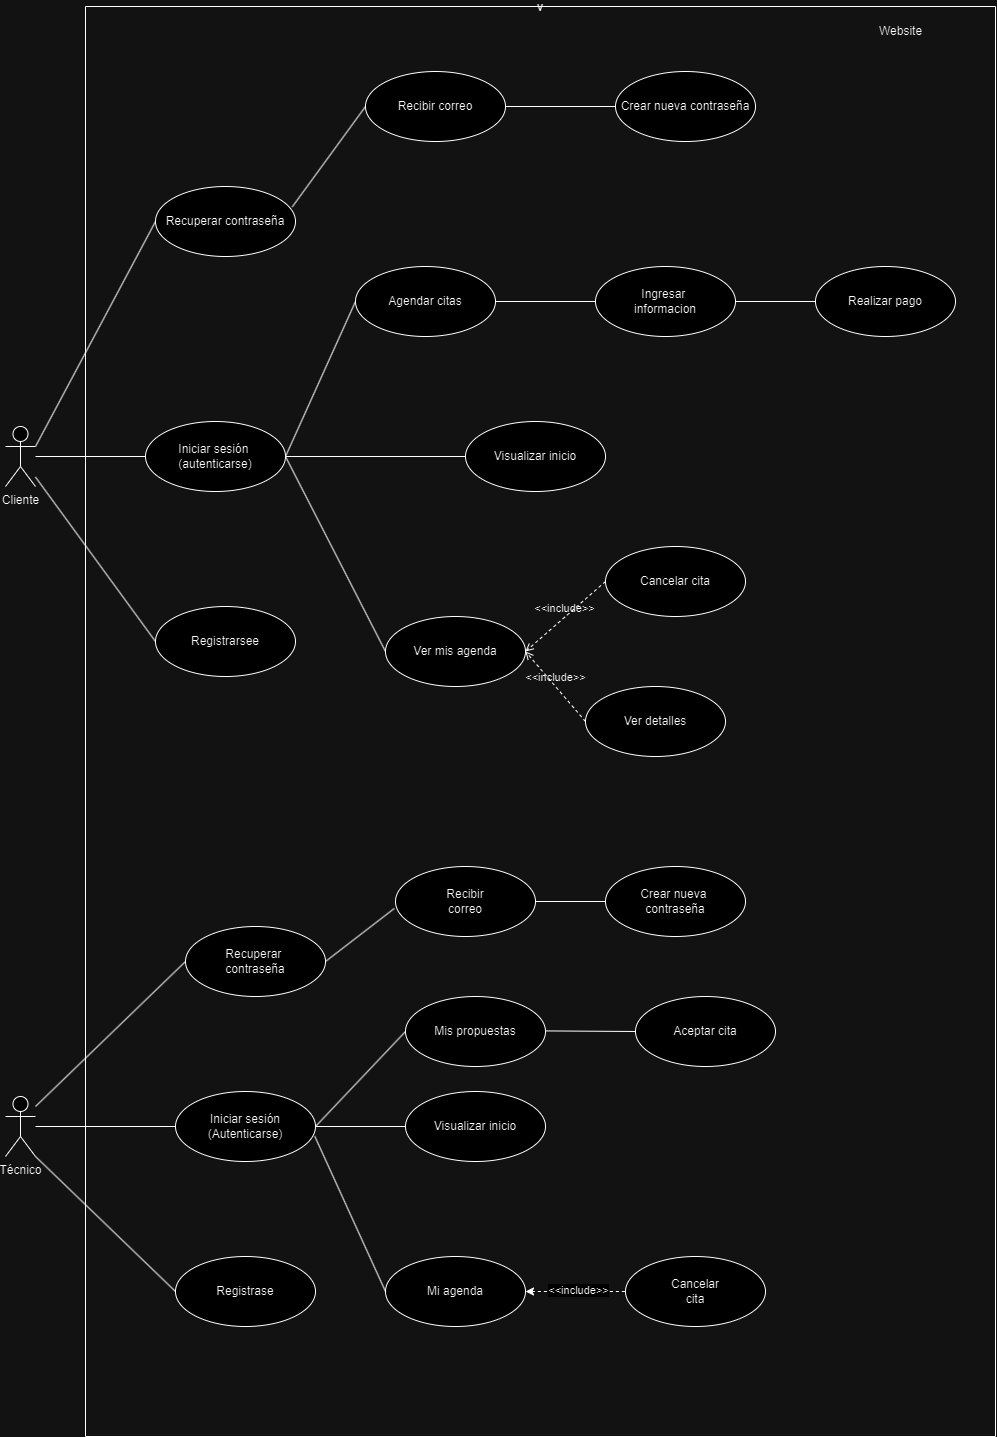

The diagram above was exported from draw.io. Its source (the exported page's mxGraphModel, read from the mxfile embedded in the PNG):
<mxGraphModel dx="3600" dy="2526" grid="1" gridSize="10" guides="1" tooltips="1" connect="1" arrows="1" fold="1" page="0" pageScale="1" pageWidth="827" pageHeight="1169" math="0" shadow="0">
  <root>
    <mxCell id="0" />
    <mxCell id="1" parent="0" />
    <mxCell id="UY9DITYKQAompn-UwXVe-24" style="rounded=0;orthogonalLoop=1;jettySize=auto;html=1;entryX=0;entryY=0.5;entryDx=0;entryDy=0;endArrow=none;endFill=0;" parent="1" source="UY9DITYKQAompn-UwXVe-1" target="UY9DITYKQAompn-UwXVe-3" edge="1">
      <mxGeometry relative="1" as="geometry" />
    </mxCell>
    <mxCell id="UY9DITYKQAompn-UwXVe-25" style="rounded=0;orthogonalLoop=1;jettySize=auto;html=1;entryX=0;entryY=0.5;entryDx=0;entryDy=0;exitX=1;exitY=0.3333333333333333;exitDx=0;exitDy=0;exitPerimeter=0;endArrow=none;endFill=0;" parent="1" source="UY9DITYKQAompn-UwXVe-1" target="UY9DITYKQAompn-UwXVe-5" edge="1">
      <mxGeometry relative="1" as="geometry" />
    </mxCell>
    <mxCell id="UY9DITYKQAompn-UwXVe-1" value="Cliente" style="shape=umlActor;verticalLabelPosition=bottom;verticalAlign=top;html=1;" parent="1" vertex="1">
      <mxGeometry x="-160" y="-350" width="30" height="60" as="geometry" />
    </mxCell>
    <mxCell id="UY9DITYKQAompn-UwXVe-38" value="v" style="swimlane;startSize=0;" parent="1" vertex="1">
      <mxGeometry x="-80" y="-770" width="910" height="1430" as="geometry">
        <mxRectangle x="-60" y="-710" width="50" height="40" as="alternateBounds" />
      </mxGeometry>
    </mxCell>
    <mxCell id="UY9DITYKQAompn-UwXVe-39" value="Website" style="text;html=1;align=center;verticalAlign=middle;resizable=0;points=[];autosize=1;strokeColor=none;fillColor=none;" parent="UY9DITYKQAompn-UwXVe-38" vertex="1">
      <mxGeometry x="780" y="10" width="70" height="30" as="geometry" />
    </mxCell>
    <mxCell id="UY9DITYKQAompn-UwXVe-3" value="Registrarsee" style="ellipse;whiteSpace=wrap;html=1;" parent="UY9DITYKQAompn-UwXVe-38" vertex="1">
      <mxGeometry x="70" y="600" width="140" height="70" as="geometry" />
    </mxCell>
    <mxCell id="UY9DITYKQAompn-UwXVe-5" value="Recuperar contraseña" style="ellipse;whiteSpace=wrap;html=1;noLabel=0;" parent="UY9DITYKQAompn-UwXVe-38" vertex="1">
      <mxGeometry x="70" y="180" width="140" height="70" as="geometry" />
    </mxCell>
    <mxCell id="UY9DITYKQAompn-UwXVe-8" value="Ingresar&amp;nbsp;&lt;div&gt;informacion&lt;/div&gt;" style="ellipse;whiteSpace=wrap;html=1;" parent="UY9DITYKQAompn-UwXVe-38" vertex="1">
      <mxGeometry x="510" y="260" width="140" height="70" as="geometry" />
    </mxCell>
    <mxCell id="j46p12jNmcbfrppGY4FV-32" style="rounded=0;orthogonalLoop=1;jettySize=auto;html=1;entryX=1;entryY=0.5;entryDx=0;entryDy=0;flowAnimation=0;shadow=0;jumpStyle=none;exitX=0;exitY=0.5;exitDx=0;exitDy=0;elbow=vertical;endArrow=none;endFill=0;" parent="UY9DITYKQAompn-UwXVe-38" source="UY9DITYKQAompn-UwXVe-9" target="I5_FkPABJrjS-Rx3a09a-2" edge="1">
      <mxGeometry relative="1" as="geometry" />
    </mxCell>
    <mxCell id="UY9DITYKQAompn-UwXVe-9" value="Ver mis agenda" style="ellipse;whiteSpace=wrap;html=1;" parent="UY9DITYKQAompn-UwXVe-38" vertex="1">
      <mxGeometry x="300" y="610" width="140" height="70" as="geometry" />
    </mxCell>
    <mxCell id="a-UGdXaP6SHZQmlNzmEN-1" value="Crear nueva contraseña" style="ellipse;whiteSpace=wrap;html=1;" parent="UY9DITYKQAompn-UwXVe-38" vertex="1">
      <mxGeometry x="530" y="65" width="140" height="70" as="geometry" />
    </mxCell>
    <mxCell id="j46p12jNmcbfrppGY4FV-1" value="Visualizar inicio" style="ellipse;whiteSpace=wrap;html=1;" parent="UY9DITYKQAompn-UwXVe-38" vertex="1">
      <mxGeometry x="380" y="415" width="140" height="70" as="geometry" />
    </mxCell>
    <mxCell id="j46p12jNmcbfrppGY4FV-4" value="&lt;div&gt;Recibir correo&lt;/div&gt;" style="ellipse;whiteSpace=wrap;html=1;noLabel=0;" parent="UY9DITYKQAompn-UwXVe-38" vertex="1">
      <mxGeometry x="280" y="65" width="140" height="70" as="geometry" />
    </mxCell>
    <mxCell id="j46p12jNmcbfrppGY4FV-35" style="rounded=0;orthogonalLoop=1;jettySize=auto;html=1;entryX=1;entryY=0.5;entryDx=0;entryDy=0;exitX=0;exitY=0.5;exitDx=0;exitDy=0;endArrow=none;endFill=0;" parent="UY9DITYKQAompn-UwXVe-38" source="j46p12jNmcbfrppGY4FV-9" target="I5_FkPABJrjS-Rx3a09a-2" edge="1">
      <mxGeometry relative="1" as="geometry">
        <Array as="points" />
      </mxGeometry>
    </mxCell>
    <mxCell id="j46p12jNmcbfrppGY4FV-9" value="Agendar citas" style="ellipse;whiteSpace=wrap;html=1;" parent="UY9DITYKQAompn-UwXVe-38" vertex="1">
      <mxGeometry x="270" y="260" width="140" height="70" as="geometry" />
    </mxCell>
    <mxCell id="j46p12jNmcbfrppGY4FV-160" value="Realizar pago" style="ellipse;whiteSpace=wrap;html=1;" parent="UY9DITYKQAompn-UwXVe-38" vertex="1">
      <mxGeometry x="730" y="260" width="140" height="70" as="geometry" />
    </mxCell>
    <mxCell id="I5_FkPABJrjS-Rx3a09a-2" value="Iniciar sesión&amp;nbsp;&lt;div&gt;(autenticarse)&lt;/div&gt;" style="ellipse;whiteSpace=wrap;html=1;" parent="UY9DITYKQAompn-UwXVe-38" vertex="1">
      <mxGeometry x="60" y="415" width="140" height="70" as="geometry" />
    </mxCell>
    <mxCell id="I5_FkPABJrjS-Rx3a09a-7" value="Ver detalles" style="ellipse;whiteSpace=wrap;html=1;" parent="UY9DITYKQAompn-UwXVe-38" vertex="1">
      <mxGeometry x="500" y="680" width="140" height="70" as="geometry" />
    </mxCell>
    <mxCell id="951kdNYIY-3Ci5IxXGCE-1" style="rounded=0;orthogonalLoop=1;jettySize=auto;html=1;entryX=0.977;entryY=0.291;entryDx=0;entryDy=0;exitX=0;exitY=0.5;exitDx=0;exitDy=0;endArrow=none;endFill=0;entryPerimeter=0;" edge="1" parent="UY9DITYKQAompn-UwXVe-38" source="j46p12jNmcbfrppGY4FV-4" target="UY9DITYKQAompn-UwXVe-5">
      <mxGeometry relative="1" as="geometry">
        <mxPoint x="290" y="265" as="sourcePoint" />
        <mxPoint x="210" y="180" as="targetPoint" />
        <Array as="points" />
      </mxGeometry>
    </mxCell>
    <mxCell id="951kdNYIY-3Ci5IxXGCE-2" style="rounded=0;orthogonalLoop=1;jettySize=auto;html=1;entryX=1;entryY=0.5;entryDx=0;entryDy=0;exitX=0;exitY=0.5;exitDx=0;exitDy=0;endArrow=none;endFill=0;" edge="1" parent="UY9DITYKQAompn-UwXVe-38" source="a-UGdXaP6SHZQmlNzmEN-1" target="j46p12jNmcbfrppGY4FV-4">
      <mxGeometry relative="1" as="geometry">
        <mxPoint x="501.5" y="20" as="sourcePoint" />
        <mxPoint x="418.5" y="90" as="targetPoint" />
        <Array as="points" />
      </mxGeometry>
    </mxCell>
    <mxCell id="951kdNYIY-3Ci5IxXGCE-3" style="rounded=0;orthogonalLoop=1;jettySize=auto;html=1;entryX=1;entryY=0.5;entryDx=0;entryDy=0;exitX=0;exitY=0.5;exitDx=0;exitDy=0;endArrow=none;endFill=0;" edge="1" parent="UY9DITYKQAompn-UwXVe-38" source="UY9DITYKQAompn-UwXVe-8" target="j46p12jNmcbfrppGY4FV-9">
      <mxGeometry relative="1" as="geometry">
        <mxPoint x="531.5" y="180" as="sourcePoint" />
        <mxPoint x="410" y="215" as="targetPoint" />
        <Array as="points" />
      </mxGeometry>
    </mxCell>
    <mxCell id="951kdNYIY-3Ci5IxXGCE-4" style="rounded=0;orthogonalLoop=1;jettySize=auto;html=1;exitX=0;exitY=0.5;exitDx=0;exitDy=0;endArrow=none;endFill=0;" edge="1" parent="UY9DITYKQAompn-UwXVe-38" source="j46p12jNmcbfrppGY4FV-1">
      <mxGeometry relative="1" as="geometry">
        <mxPoint x="320" y="305" as="sourcePoint" />
        <mxPoint x="200" y="450" as="targetPoint" />
        <Array as="points" />
      </mxGeometry>
    </mxCell>
    <mxCell id="951kdNYIY-3Ci5IxXGCE-5" value="Cancelar cita" style="ellipse;whiteSpace=wrap;html=1;" vertex="1" parent="UY9DITYKQAompn-UwXVe-38">
      <mxGeometry x="520" y="540" width="140" height="70" as="geometry" />
    </mxCell>
    <mxCell id="951kdNYIY-3Ci5IxXGCE-6" value="&amp;lt;&amp;lt;include&amp;gt;&amp;gt;" style="html=1;verticalAlign=bottom;labelBackgroundColor=none;endArrow=open;endFill=0;dashed=1;rounded=0;exitX=0;exitY=0.5;exitDx=0;exitDy=0;entryX=1;entryY=0.5;entryDx=0;entryDy=0;" edge="1" parent="UY9DITYKQAompn-UwXVe-38" source="I5_FkPABJrjS-Rx3a09a-7" target="UY9DITYKQAompn-UwXVe-9">
      <mxGeometry width="160" relative="1" as="geometry">
        <mxPoint x="360" y="530" as="sourcePoint" />
        <mxPoint x="520" y="530" as="targetPoint" />
      </mxGeometry>
    </mxCell>
    <mxCell id="951kdNYIY-3Ci5IxXGCE-7" value="&amp;lt;&amp;lt;include&amp;gt;&amp;gt;" style="html=1;verticalAlign=bottom;labelBackgroundColor=none;endArrow=open;endFill=0;dashed=1;rounded=0;exitX=0;exitY=0.5;exitDx=0;exitDy=0;entryX=1;entryY=0.5;entryDx=0;entryDy=0;" edge="1" parent="UY9DITYKQAompn-UwXVe-38" source="951kdNYIY-3Ci5IxXGCE-5" target="UY9DITYKQAompn-UwXVe-9">
      <mxGeometry width="160" relative="1" as="geometry">
        <mxPoint x="480" y="490" as="sourcePoint" />
        <mxPoint x="400" y="390" as="targetPoint" />
      </mxGeometry>
    </mxCell>
    <mxCell id="951kdNYIY-3Ci5IxXGCE-9" style="rounded=0;orthogonalLoop=1;jettySize=auto;html=1;entryX=1;entryY=0.5;entryDx=0;entryDy=0;exitX=0;exitY=0.5;exitDx=0;exitDy=0;endArrow=none;endFill=0;" edge="1" parent="UY9DITYKQAompn-UwXVe-38" source="j46p12jNmcbfrppGY4FV-160" target="UY9DITYKQAompn-UwXVe-8">
      <mxGeometry relative="1" as="geometry">
        <mxPoint x="730" y="224.51999999999998" as="sourcePoint" />
        <mxPoint x="640" y="224.51999999999998" as="targetPoint" />
        <Array as="points" />
      </mxGeometry>
    </mxCell>
    <mxCell id="951kdNYIY-3Ci5IxXGCE-13" value="Registrase" style="ellipse;whiteSpace=wrap;html=1;" vertex="1" parent="UY9DITYKQAompn-UwXVe-38">
      <mxGeometry x="90" y="1250" width="140" height="70" as="geometry" />
    </mxCell>
    <mxCell id="951kdNYIY-3Ci5IxXGCE-14" value="Recuperar&amp;nbsp;&lt;div&gt;contraseña&lt;/div&gt;" style="ellipse;whiteSpace=wrap;html=1;" vertex="1" parent="UY9DITYKQAompn-UwXVe-38">
      <mxGeometry x="100" y="920" width="140" height="70" as="geometry" />
    </mxCell>
    <mxCell id="j46p12jNmcbfrppGY4FV-134" value="Iniciar sesión&lt;div&gt;(Autenticarse)&lt;/div&gt;" style="ellipse;whiteSpace=wrap;html=1;" parent="UY9DITYKQAompn-UwXVe-38" vertex="1">
      <mxGeometry x="90" y="1085" width="140" height="70" as="geometry" />
    </mxCell>
    <mxCell id="j46p12jNmcbfrppGY4FV-151" value="Mi agenda" style="ellipse;whiteSpace=wrap;html=1;" parent="UY9DITYKQAompn-UwXVe-38" vertex="1">
      <mxGeometry x="300" y="1250" width="140" height="70" as="geometry" />
    </mxCell>
    <mxCell id="j46p12jNmcbfrppGY4FV-153" value="Cancelar&lt;div&gt;cita&lt;/div&gt;" style="ellipse;whiteSpace=wrap;html=1;" parent="UY9DITYKQAompn-UwXVe-38" vertex="1">
      <mxGeometry x="540" y="1250" width="140" height="70" as="geometry" />
    </mxCell>
    <mxCell id="j46p12jNmcbfrppGY4FV-157" style="rounded=0;orthogonalLoop=1;jettySize=auto;html=1;entryX=0;entryY=0.5;entryDx=0;entryDy=0;dashed=1;startArrow=classic;startFill=1;endArrow=none;endFill=0;" parent="UY9DITYKQAompn-UwXVe-38" source="j46p12jNmcbfrppGY4FV-151" target="j46p12jNmcbfrppGY4FV-153" edge="1">
      <mxGeometry relative="1" as="geometry">
        <mxPoint x="440" y="1215" as="sourcePoint" />
        <mxPoint x="570" y="1235" as="targetPoint" />
      </mxGeometry>
    </mxCell>
    <mxCell id="j46p12jNmcbfrppGY4FV-158" value="&amp;lt;&amp;lt;include&amp;gt;&amp;gt;" style="edgeLabel;html=1;align=center;verticalAlign=middle;resizable=0;points=[];" parent="j46p12jNmcbfrppGY4FV-157" connectable="0" vertex="1">
      <mxGeometry x="0.0533" y="2" relative="1" as="geometry">
        <mxPoint as="offset" />
      </mxGeometry>
    </mxCell>
    <mxCell id="951kdNYIY-3Ci5IxXGCE-16" value="Visualizar inicio" style="ellipse;whiteSpace=wrap;html=1;" vertex="1" parent="UY9DITYKQAompn-UwXVe-38">
      <mxGeometry x="320" y="1085" width="140" height="70" as="geometry" />
    </mxCell>
    <mxCell id="951kdNYIY-3Ci5IxXGCE-20" style="rounded=0;orthogonalLoop=1;jettySize=auto;html=1;entryX=0;entryY=0.5;entryDx=0;entryDy=0;endArrow=none;endFill=0;exitX=1;exitY=0.5;exitDx=0;exitDy=0;" edge="1" parent="UY9DITYKQAompn-UwXVe-38" source="j46p12jNmcbfrppGY4FV-134" target="951kdNYIY-3Ci5IxXGCE-16">
      <mxGeometry relative="1" as="geometry">
        <mxPoint x="240" y="1140" as="sourcePoint" />
        <mxPoint x="370" y="1139" as="targetPoint" />
      </mxGeometry>
    </mxCell>
    <mxCell id="951kdNYIY-3Ci5IxXGCE-53" style="rounded=0;orthogonalLoop=1;jettySize=auto;html=1;entryX=0;entryY=0.5;entryDx=0;entryDy=0;endArrow=none;endFill=0;exitX=0.995;exitY=0.64;exitDx=0;exitDy=0;exitPerimeter=0;" edge="1" parent="UY9DITYKQAompn-UwXVe-38" source="j46p12jNmcbfrppGY4FV-134" target="j46p12jNmcbfrppGY4FV-151">
      <mxGeometry relative="1" as="geometry">
        <mxPoint x="240" y="1150" as="sourcePoint" />
        <mxPoint x="330" y="1150" as="targetPoint" />
      </mxGeometry>
    </mxCell>
    <mxCell id="951kdNYIY-3Ci5IxXGCE-54" value="Recibir&lt;div&gt;correo&lt;/div&gt;" style="ellipse;whiteSpace=wrap;html=1;" vertex="1" parent="UY9DITYKQAompn-UwXVe-38">
      <mxGeometry x="310" y="860" width="140" height="70" as="geometry" />
    </mxCell>
    <mxCell id="951kdNYIY-3Ci5IxXGCE-55" value="Crear nueva&amp;nbsp;&lt;div&gt;contraseña&lt;/div&gt;" style="ellipse;whiteSpace=wrap;html=1;" vertex="1" parent="UY9DITYKQAompn-UwXVe-38">
      <mxGeometry x="520" y="860" width="140" height="70" as="geometry" />
    </mxCell>
    <mxCell id="951kdNYIY-3Ci5IxXGCE-56" style="rounded=0;orthogonalLoop=1;jettySize=auto;html=1;entryX=0;entryY=0.5;entryDx=0;entryDy=0;endArrow=none;endFill=0;exitX=1;exitY=0.5;exitDx=0;exitDy=0;" edge="1" parent="UY9DITYKQAompn-UwXVe-38" source="951kdNYIY-3Ci5IxXGCE-54" target="951kdNYIY-3Ci5IxXGCE-55">
      <mxGeometry relative="1" as="geometry">
        <mxPoint x="470" y="895" as="sourcePoint" />
        <mxPoint x="540" y="894.17" as="targetPoint" />
      </mxGeometry>
    </mxCell>
    <mxCell id="951kdNYIY-3Ci5IxXGCE-57" style="rounded=0;orthogonalLoop=1;jettySize=auto;html=1;entryX=-0.008;entryY=0.599;entryDx=0;entryDy=0;endArrow=none;endFill=0;exitX=1;exitY=0.5;exitDx=0;exitDy=0;entryPerimeter=0;" edge="1" parent="UY9DITYKQAompn-UwXVe-38" source="951kdNYIY-3Ci5IxXGCE-14" target="951kdNYIY-3Ci5IxXGCE-54">
      <mxGeometry relative="1" as="geometry">
        <mxPoint x="240" y="954.52" as="sourcePoint" />
        <mxPoint x="310" y="954.52" as="targetPoint" />
      </mxGeometry>
    </mxCell>
    <mxCell id="951kdNYIY-3Ci5IxXGCE-58" value="Mis propuestas" style="ellipse;whiteSpace=wrap;html=1;" vertex="1" parent="UY9DITYKQAompn-UwXVe-38">
      <mxGeometry x="320" y="990" width="140" height="70" as="geometry" />
    </mxCell>
    <mxCell id="951kdNYIY-3Ci5IxXGCE-97" value="Aceptar cita" style="ellipse;whiteSpace=wrap;html=1;" vertex="1" parent="UY9DITYKQAompn-UwXVe-38">
      <mxGeometry x="550" y="990" width="140" height="70" as="geometry" />
    </mxCell>
    <mxCell id="951kdNYIY-3Ci5IxXGCE-98" style="rounded=0;orthogonalLoop=1;jettySize=auto;html=1;endArrow=none;endFill=0;exitX=1;exitY=0.5;exitDx=0;exitDy=0;entryX=0;entryY=0.5;entryDx=0;entryDy=0;" edge="1" parent="UY9DITYKQAompn-UwXVe-38" source="j46p12jNmcbfrppGY4FV-134" target="951kdNYIY-3Ci5IxXGCE-58">
      <mxGeometry relative="1" as="geometry">
        <mxPoint x="230" y="1030" as="sourcePoint" />
        <mxPoint x="310" y="1030" as="targetPoint" />
      </mxGeometry>
    </mxCell>
    <mxCell id="951kdNYIY-3Ci5IxXGCE-99" style="rounded=0;orthogonalLoop=1;jettySize=auto;html=1;entryX=0;entryY=0.5;entryDx=0;entryDy=0;endArrow=none;endFill=0;exitX=1;exitY=0.5;exitDx=0;exitDy=0;" edge="1" parent="UY9DITYKQAompn-UwXVe-38" target="951kdNYIY-3Ci5IxXGCE-97">
      <mxGeometry relative="1" as="geometry">
        <mxPoint x="460" y="1024.41" as="sourcePoint" />
        <mxPoint x="550" y="1024.41" as="targetPoint" />
      </mxGeometry>
    </mxCell>
    <mxCell id="j46p12jNmcbfrppGY4FV-129" style="rounded=0;orthogonalLoop=1;jettySize=auto;html=1;entryX=0;entryY=0.5;entryDx=0;entryDy=0;endArrow=none;endFill=0;" parent="1" source="j46p12jNmcbfrppGY4FV-131" target="j46p12jNmcbfrppGY4FV-134" edge="1">
      <mxGeometry relative="1" as="geometry" />
    </mxCell>
    <mxCell id="j46p12jNmcbfrppGY4FV-131" value="Técnico" style="shape=umlActor;verticalLabelPosition=bottom;verticalAlign=top;html=1;" parent="1" vertex="1">
      <mxGeometry x="-160" y="320" width="30" height="60" as="geometry" />
    </mxCell>
    <mxCell id="I5_FkPABJrjS-Rx3a09a-1" style="rounded=0;orthogonalLoop=1;jettySize=auto;html=1;entryX=0;entryY=0.5;entryDx=0;entryDy=0;endArrow=none;endFill=0;" parent="1" source="UY9DITYKQAompn-UwXVe-1" edge="1" target="I5_FkPABJrjS-Rx3a09a-2">
      <mxGeometry relative="1" as="geometry">
        <mxPoint x="-140" y="-558.5" as="sourcePoint" />
        <mxPoint x="-19.999999999996817" y="-561.5" as="targetPoint" />
      </mxGeometry>
    </mxCell>
    <mxCell id="951kdNYIY-3Ci5IxXGCE-17" style="rounded=0;orthogonalLoop=1;jettySize=auto;html=1;flowAnimation=0;shadow=0;jumpStyle=none;exitX=0;exitY=0.5;exitDx=0;exitDy=0;elbow=vertical;endArrow=none;endFill=0;" edge="1" parent="1" source="951kdNYIY-3Ci5IxXGCE-14">
      <mxGeometry relative="1" as="geometry">
        <mxPoint x="310" y="205" as="sourcePoint" />
        <mxPoint x="-130" y="330" as="targetPoint" />
      </mxGeometry>
    </mxCell>
    <mxCell id="951kdNYIY-3Ci5IxXGCE-19" style="rounded=0;orthogonalLoop=1;jettySize=auto;html=1;entryX=0;entryY=0.5;entryDx=0;entryDy=0;endArrow=none;endFill=0;exitX=1;exitY=1;exitDx=0;exitDy=0;exitPerimeter=0;" edge="1" parent="1" source="j46p12jNmcbfrppGY4FV-131" target="951kdNYIY-3Ci5IxXGCE-13">
      <mxGeometry relative="1" as="geometry">
        <mxPoint x="-120" y="360" as="sourcePoint" />
        <mxPoint x="20" y="360" as="targetPoint" />
      </mxGeometry>
    </mxCell>
  </root>
</mxGraphModel>